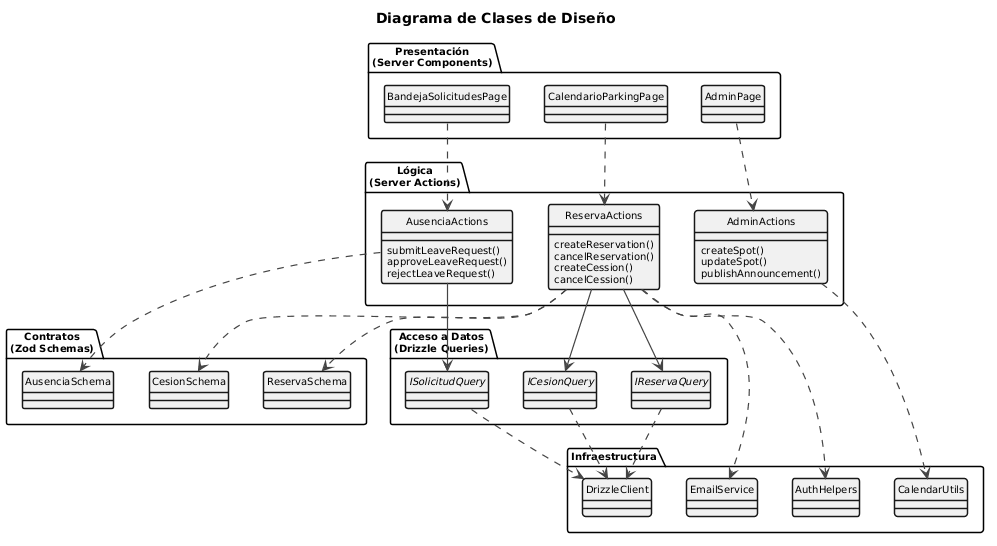

The diagram above was rendered by PlantUML. Its source (embedded in the PNG):
@startuml
title Diagrama de Clases de Diseño

skinparam defaultFontName Arial
skinparam defaultFontSize 10
skinparam classBorderThickness 1.5
skinparam arrowThickness 1.2
skinparam arrowColor #444444
skinparam classAttributeIconSize 0

hide circle

top to bottom direction

' ── Presentación ─────────────────────────────────────────────────────────────

package "Presentación\n(Server Components)" {
  class CalendarioParkingPage
  class BandejaSolicitudesPage
  class AdminPage
}

' ── Lógica ───────────────────────────────────────────────────────────────────

package "Lógica\n(Server Actions)" {
  class ReservaActions {
    createReservation()
    cancelReservation()
    createCession()
    cancelCession()
  }
  class AusenciaActions {
    submitLeaveRequest()
    approveLeaveRequest()
    rejectLeaveRequest()
  }
  class AdminActions {
    createSpot()
    updateSpot()
    publishAnnouncement()
  }
}

' ── Contratos ────────────────────────────────────────────────────────────────

package "Contratos\n(Zod Schemas)" {
  class ReservaSchema
  class CesionSchema
  class AusenciaSchema
}

' ── Acceso a Datos ───────────────────────────────────────────────────────────

package "Acceso a Datos\n(Drizzle Queries)" {
  interface IReservaQuery
  interface ICesionQuery
  interface ISolicitudQuery
}

' ── Infraestructura ──────────────────────────────────────────────────────────

package "Infraestructura" {
  class DrizzleClient
  class AuthHelpers
  class EmailService
  class CalendarUtils
}

' ── Dependencias ─────────────────────────────────────────────────────────────

CalendarioParkingPage ..> ReservaActions
BandejaSolicitudesPage ..> AusenciaActions
AdminPage ..> AdminActions

ReservaActions ..> ReservaSchema
ReservaActions ..> CesionSchema
AusenciaActions ..> AusenciaSchema

ReservaActions --> IReservaQuery
ReservaActions --> ICesionQuery
AusenciaActions --> ISolicitudQuery

IReservaQuery ..> DrizzleClient
ICesionQuery ..> DrizzleClient
ISolicitudQuery ..> DrizzleClient

ReservaActions ..> AuthHelpers
ReservaActions ..> EmailService
AdminActions ..> CalendarUtils
@enduml